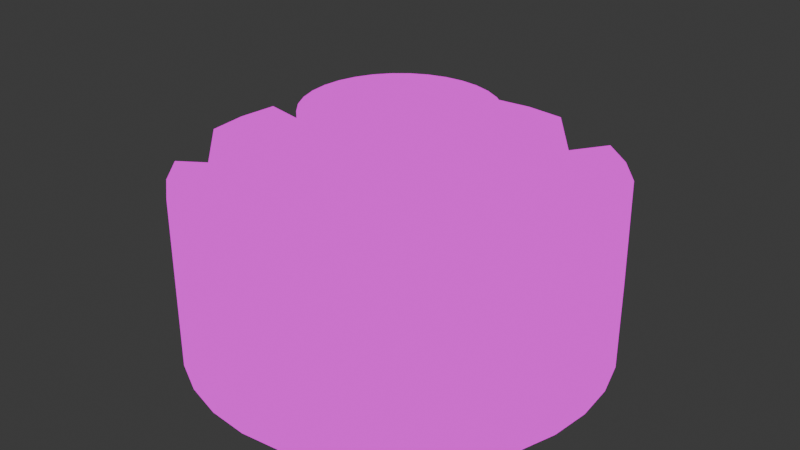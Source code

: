 # Source: Crown.blend  (saved by Blender 5.0.118; exported with 4.5.12 LTS)
import bpy
from mathutils import Matrix  # noqa: F401  (used for matrix-valued properties, if any)

bpy.ops.wm.read_factory_settings(use_empty=True)
scene = bpy.context.scene
scene.name = 'Scene'

# ---- collections
col_collection = bpy.data.collections.new('Collection'); scene.collection.children.link(col_collection)

# ---- images (referenced by path relative to the original .blend; pixels are not part of the script)
import os
ASSET_DIR = os.environ.get("B2B_ASSET_DIR", "")  # directory of the original .blend (textures are referenced by path, not embedded)
HERE = os.path.dirname(os.path.abspath(__file__))  # packed textures are extracted next to this script under _unpacked/

def load_image(name, relpath, width, height, colorspace="sRGB"):
    """Load a texture the original file referenced (path relative to the .blend, or extracted next to this script)."""
    p = next((c for c in (os.path.join(HERE, relpath), os.path.join(ASSET_DIR, relpath)) if relpath and os.path.exists(c)), "")
    if p:
        img = bpy.data.images.load(p, check_existing=True)
        img.name = name
    else:  # same state as the original file: an image datablock whose file is absent (Cycles renders it pink)
        img = bpy.data.images.new(name, width, height)
        img.source = "FILE"
        img.filepath = "//" + (relpath or name)
    img.colorspace_settings.name = colorspace
    return img
img_crownmap_png = load_image('CrownMap.png', 'CrownMap.png', 1024, 1024, 'sRGB')

# ---- materials (node trees are filled in below, after node groups)
mat_material_001 = bpy.data.materials.new('Material.001')

# ---- node groups
ng_smooth_by_angle = bpy.data.node_groups.new('Smooth by Angle', 'GeometryNodeTree')
_s = ng_smooth_by_angle.interface.new_socket(name='Mesh', in_out='OUTPUT', socket_type='NodeSocketGeometry')
_s = ng_smooth_by_angle.interface.new_socket(name='Mesh', in_out='INPUT', socket_type='NodeSocketGeometry')
_s = ng_smooth_by_angle.interface.new_socket(name='Angle', in_out='INPUT', socket_type='NodeSocketFloat')
_s.subtype = 'ANGLE'
_s.default_value = 0.5236
_s.min_value = 0.0
_s.max_value = 3.142
_s.description = 'Maximum face angle for smooth edges'
_s = ng_smooth_by_angle.interface.new_socket(name='Ignore Sharpness', in_out='INPUT', socket_type='NodeSocketBool')
_s.force_non_field = True
ng_smooth_by_angle.is_modifier = True
_N = ng_smooth_by_angle.nodes; _L = ng_smooth_by_angle.links
n0 = _N.new('GeometryNodeSetShadeSmooth'); n0.name = 'Set Shade Smooth'; n0.location = (120, -80)
n0.domain = 'EDGE'
n1 = _N.new('GeometryNodeSetShadeSmooth'); n1.name = 'Set Shade Smooth.001'; n1.location = (300, -80)
n2 = _N.new('NodeGroupOutput'); n2.name = 'Group Output'; n2.location = (480, -80)
n3 = _N.new('GeometryNodeInputMeshEdgeAngle'); n3.name = 'Edge Angle'; n3.location = (-440, -240)
n4 = _N.new('NodeGroupInput'); n4.name = 'Group Input'; n4.location = (-80, -80)
n5 = _N.new('GeometryNodeInputEdgeSmooth'); n5.name = 'Is Edge Smooth'; n5.location = (-260, -120)
n6 = _N.new('GeometryNodeInputShadeSmooth'); n6.name = 'Is Shade Smooth'; n6.location = (-440, -397)
n7 = _N.new('FunctionNodeCompare'); n7.name = 'Compare'; n7.location = (-260, -260)
n7.operation = 'LESS_EQUAL'
n7.inputs[6].default_value = (0.0, 0.0, 0.0, 0.0)
n7.inputs[7].default_value = (0.0, 0.0, 0.0, 0.0)
n8 = _N.new('FunctionNodeBooleanMath'); n8.name = 'Boolean Math.001'; n8.location = (-80, -260)
n9 = _N.new('NodeGroupInput'); n9.name = 'Group Input.001'; n9.location = (-440, -329)
n10 = _N.new('NodeGroupInput'); n10.name = 'Group Input.002'; n10.location = (-259, -189)
n11 = _N.new('FunctionNodeBooleanMath'); n11.name = 'Boolean Math'; n11.location = (-80, -149)
n11.operation = 'OR'
n12 = _N.new('FunctionNodeBooleanMath'); n12.name = 'Boolean Math.002'; n12.location = (-260, -380)
n12.operation = 'OR'
n13 = _N.new('NodeGroupInput'); n13.name = 'Group Input.003'; n13.location = (-440, -460)
_L.new(n3.outputs[0], n7.inputs[0])
_L.new(n1.outputs[0], n2.inputs[0])
_L.new(n9.outputs[1], n7.inputs[1])
_L.new(n7.outputs[0], n8.inputs[0])
_L.new(n4.outputs[0], n0.inputs[0])
_L.new(n0.outputs[0], n1.inputs[0])
_L.new(n8.outputs[0], n0.inputs[2])
_L.new(n10.outputs[2], n11.inputs[1])
_L.new(n5.outputs[0], n11.inputs[0])
_L.new(n11.outputs[0], n0.inputs[1])
_L.new(n13.outputs[2], n12.inputs[1])
_L.new(n6.outputs[0], n12.inputs[0])
_L.new(n12.outputs[0], n8.inputs[1])
n2.is_active_output = True

# ---- material node trees
mat_material_001.use_nodes = True; mat_material_001.node_tree.nodes.clear()
_N = mat_material_001.node_tree.nodes; _L = mat_material_001.node_tree.links
n0 = _N.new('ShaderNodeOutputMaterial'); n0.name = 'Material Output'; n0.location = (200, 100)
n1 = _N.new('ShaderNodeTexImage'); n1.name = 'Image Texture'; n1.location = (-565, 83)
n1.image = img_crownmap_png
n1.interpolation = 'Closest'
_L.new(n1.outputs[0], n0.inputs[0])
n0.is_active_output = True

# ---- world
world_world = bpy.data.worlds.new('World'); scene.world = world_world
world_world.use_nodes = True; world_world.node_tree.nodes.clear()
_N = world_world.node_tree.nodes; _L = world_world.node_tree.links
n0 = _N.new('ShaderNodeOutputWorld'); n0.name = 'World Output'; n0.location = (200, 100)
n1 = _N.new('ShaderNodeBackground'); n1.name = 'Background'; n1.location = (-200, 100)
n1.inputs[0].default_value = (0.05088, 0.05088, 0.05088, 1.0)
_L.new(n1.outputs[0], n0.inputs[0])
n0.is_active_output = True
world_world.color = (0.05088, 0.05088, 0.05088)
world_world.sun_shadow_jitter_overblur = 0.0

# ---- meshes
me_cylinder = bpy.data.meshes.new('Cylinder')
me_cylinder.from_pydata([(0.0, 1.0, -0.9657), (-7.527e-10, 0.7509, 3.949), (0.1951, 0.9808, -0.9657), (0.1465, 0.7365, 3.949), (0.3827, 0.9239, -0.9657), (0.2874, 0.6938, 1.567), (0.5556, 0.8315, -0.9657), (0.4172, 0.6244, 3.949), (0.7071, 0.7071, -0.9657), (0.531, 0.531, 3.949), (0.8315, 0.5556, -0.9657), (0.6244, 0.4172, 3.949), (0.9239, 0.3827, -0.9657), (0.6938, 0.2874, 1.567), (0.9808, 0.1951, -0.9657), (0.7365, 0.1465, 3.949), (1.0, 0.0, -0.9657), (0.7509, -8.602e-10, 3.949), (0.9808, -0.1951, -0.9657), (0.7365, -0.1465, 3.949), (0.9239, -0.3827, -0.9657), (0.6938, -0.2874, 1.567), (0.8315, -0.5556, -0.9657), (0.6244, -0.4172, 3.949), (0.7071, -0.7071, -0.9657), (0.531, -0.531, 3.949), (0.5556, -0.8315, -0.9657), (0.4172, -0.6244, 3.949), (0.3827, -0.9239, -0.9657), (0.2874, -0.6938, 1.567), (0.1951, -0.9808, -0.9657), (0.1465, -0.7365, 3.949), (0.0, -1.0, -0.9657), (-7.527e-10, -0.7509, 3.949), (-0.1951, -0.9808, -0.9657), (-0.1465, -0.7365, 3.949), (-0.3827, -0.9239, -0.9657), (-0.2874, -0.6938, 1.567), (-0.5556, -0.8315, -0.9657), (-0.4172, -0.6244, 3.949), (-0.7071, -0.7071, -0.9657), (-0.531, -0.531, 3.949), (-0.8315, -0.5556, -0.9657), (-0.6244, -0.4172, 3.949), (-0.9239, -0.3827, -0.9657), (-0.6938, -0.2874, 1.567), (-0.9808, -0.1951, -0.9657), (-0.7365, -0.1465, 3.949), (-1.0, 0.0, -0.9657), (-0.7509, -8.602e-10, 3.949), (-0.9808, 0.1951, -0.9657), (-0.7365, 0.1465, 3.949), (-0.9239, 0.3827, -0.9657), (-0.6938, 0.2874, 1.567), (-0.8315, 0.5556, -0.9657), (-0.6244, 0.4172, 3.949), (-0.7071, 0.7071, -0.9657), (-0.531, 0.531, 3.949), (-0.5556, 0.8315, -0.9657), (-0.4172, 0.6244, 3.949), (-0.3827, 0.9239, -0.9657), (-0.2874, 0.6938, 1.567), (-0.1951, 0.9808, -0.9657), (-0.1465, 0.7365, 3.949), (0.1951, 0.9808, 3.949), (0.0, 1.0, 3.949), (0.3827, 0.9239, 1.567), (0.5556, 0.8315, 3.949), (0.7071, 0.7071, 3.949), (0.8315, 0.5556, 3.949), (0.9239, 0.3827, 1.567), (0.9808, 0.1951, 3.949), (1.0, 0.0, 3.949), (0.9808, -0.1951, 3.949), (0.9239, -0.3827, 1.567), (0.8315, -0.5556, 3.949), (0.7071, -0.7071, 3.949), (0.5556, -0.8315, 3.949), (0.3827, -0.9239, 1.567), (0.1951, -0.9808, 3.949), (0.0, -1.0, 3.949), (-0.1951, -0.9808, 3.949), (-0.3827, -0.9239, 1.567), (-0.5556, -0.8315, 3.949), (-0.7071, -0.7071, 3.949), (-0.8315, -0.5556, 3.949), (-0.9239, -0.3827, 1.567), (-0.9808, -0.1951, 3.949), (-1.0, 0.0, 3.949), (-0.9808, 0.1951, 3.949), (-0.9239, 0.3827, 1.567), (-0.8315, 0.5556, 3.949), (-0.7071, 0.7071, 3.949), (-0.5556, 0.8315, 3.949), (-0.3827, 0.9239, 1.567), (-0.1951, 0.9808, 3.949), (0.728, -4.894e-10, 1.567), (0.0, -0.728, 1.567), (-0.5147, -0.5147, 1.567), (-0.728, -4.894e-10, 1.567), (-0.5147, 0.5147, 1.567), (0.0, 0.728, 1.567), (0.5147, 0.5147, 1.567), (0.5147, -0.5147, 1.567), (-0.3819, 0.3819, 1.567), (-0.2132, 0.2132, 1.567), (-1.49e-08, -1.49e-08, 1.567), (0.2132, -0.2132, 1.567), (0.3819, -0.3819, 1.567), (-1.968e-09, 0.436, 0.4661), (-1.968e-09, 0.436, 5.699), (0.08507, 0.4277, 0.4661), (0.08507, 0.4277, 5.699), (0.1669, 0.4028, 0.4661), (0.1669, 0.4028, 5.699), (0.2423, 0.3626, 0.4661), (0.2423, 0.3626, 5.699), (0.3083, 0.3083, 0.4661), (0.3083, 0.3083, 5.699), (0.3626, 0.2423, 0.4661), (0.3626, 0.2423, 5.699), (0.4028, 0.1669, 0.4661), (0.4028, 0.1669, 5.699), (0.4277, 0.08507, 0.4661), (0.4277, 0.08507, 5.699), (0.436, 2.686e-09, 0.4661), (0.436, 2.686e-09, 5.699), (0.4277, -0.08507, 0.4661), (0.4277, -0.08507, 5.699), (0.4028, -0.1669, 0.4661), (0.4028, -0.1669, 5.699), (0.3626, -0.2423, 0.4661), (0.3626, -0.2423, 5.699), (0.3083, -0.3083, 0.4661), (0.3083, -0.3083, 5.699), (0.2423, -0.3626, 0.4661), (0.2423, -0.3626, 5.699), (0.1669, -0.4028, 0.4661), (0.1669, -0.4028, 5.699), (0.08507, -0.4277, 0.4661), (0.08507, -0.4277, 5.699), (-1.968e-09, -0.436, 0.4661), (-1.968e-09, -0.436, 5.699), (-0.08507, -0.4277, 0.4661), (-0.08507, -0.4277, 5.699), (-0.1669, -0.4028, 0.4661), (-0.1669, -0.4028, 5.699), (-0.2423, -0.3626, 0.4661), (-0.2423, -0.3626, 5.699), (-0.3083, -0.3083, 0.4661), (-0.3083, -0.3083, 5.699), (-0.3626, -0.2423, 0.4661), (-0.3626, -0.2423, 5.699), (-0.4028, -0.1669, 0.4661), (-0.4028, -0.1669, 5.699), (-0.4277, -0.08507, 0.4661), (-0.4277, -0.08507, 5.699), (-0.436, 2.686e-09, 0.4661), (-0.436, 2.686e-09, 5.699), (-0.4277, 0.08507, 0.4661), (-0.4277, 0.08507, 5.699), (-0.4028, 0.1669, 0.4661), (-0.4028, 0.1669, 5.699), (-0.3626, 0.2423, 0.4661), (-0.3626, 0.2423, 5.699), (-0.3083, 0.3083, 0.4661), (-0.3083, 0.3083, 5.699), (-0.2423, 0.3626, 0.4661), (-0.2423, 0.3626, 5.699), (-0.1669, 0.4028, 0.4661), (-0.1669, 0.4028, 5.699), (-0.08507, 0.4277, 0.4661), (-0.08507, 0.4277, 5.699)], [], [(0, 65, 64, 2), (2, 64, 66, 4), (4, 66, 67, 6), (6, 67, 68, 8), (8, 68, 69, 10), (10, 69, 70, 12), (12, 70, 71, 14), (14, 71, 72, 16), (16, 72, 73, 18), (18, 73, 74, 20), (20, 74, 75, 22), (22, 75, 76, 24), (24, 76, 77, 26), (26, 77, 78, 28), (28, 78, 79, 30), (30, 79, 80, 32), (32, 80, 81, 34), (34, 81, 82, 36), (36, 82, 83, 38), (38, 83, 84, 40), (40, 84, 85, 42), (42, 85, 86, 44), (44, 86, 87, 46), (46, 87, 88, 48), (48, 88, 89, 50), (50, 89, 90, 52), (52, 90, 91, 54), (54, 91, 92, 56), (56, 92, 93, 58), (58, 93, 94, 60), (37, 98, 41, 39), (60, 94, 95, 62), (62, 95, 65, 0), (0, 2, 4, 6, 8, 10, 12, 14, 16, 18, 20, 22, 24, 26, 28, 30, 32, 34, 36, 38, 40, 42, 44, 46, 48, 50, 52, 54, 56, 58, 60, 62), (1, 3, 64, 65), (3, 5, 66, 64), (5, 7, 67, 66), (7, 9, 68, 67), (9, 11, 69, 68), (11, 13, 70, 69), (13, 15, 71, 70), (15, 17, 72, 71), (17, 19, 73, 72), (19, 21, 74, 73), (21, 23, 75, 74), (23, 25, 76, 75), (25, 27, 77, 76), (27, 29, 78, 77), (29, 31, 79, 78), (31, 33, 80, 79), (33, 35, 81, 80), (35, 37, 82, 81), (37, 39, 83, 82), (39, 41, 84, 83), (41, 43, 85, 84), (43, 45, 86, 85), (45, 47, 87, 86), (47, 49, 88, 87), (49, 51, 89, 88), (51, 53, 90, 89), (53, 55, 91, 90), (55, 57, 92, 91), (57, 59, 93, 92), (59, 61, 94, 93), (61, 63, 95, 94), (63, 1, 65, 95), (43, 41, 98, 45), (99, 104, 100, 53), (45, 99, 49, 47), (51, 49, 99, 53), (53, 100, 57, 55), (59, 57, 100, 61), (61, 101, 1, 63), (1, 101, 5, 3), (5, 102, 9, 7), (11, 9, 102, 13), (13, 96, 17, 15), (19, 17, 96, 21), (21, 103, 25, 23), (27, 25, 103, 29), (29, 97, 33, 31), (35, 33, 97, 37), (104, 101, 61, 100), (45, 105, 104, 99), (105, 5, 101, 104), (98, 106, 105, 45), (106, 102, 5, 105), (37, 107, 106, 98), (107, 13, 102, 106), (97, 108, 107, 37), (108, 96, 13, 107), (29, 103, 108, 97), (103, 21, 96, 108), (109, 110, 112, 111), (111, 112, 114, 113), (113, 114, 116, 115), (115, 116, 118, 117), (117, 118, 120, 119), (119, 120, 122, 121), (121, 122, 124, 123), (123, 124, 126, 125), (125, 126, 128, 127), (127, 128, 130, 129), (129, 130, 132, 131), (131, 132, 134, 133), (133, 134, 136, 135), (135, 136, 138, 137), (137, 138, 140, 139), (139, 140, 142, 141), (141, 142, 144, 143), (143, 144, 146, 145), (145, 146, 148, 147), (147, 148, 150, 149), (149, 150, 152, 151), (151, 152, 154, 153), (153, 154, 156, 155), (155, 156, 158, 157), (157, 158, 160, 159), (159, 160, 162, 161), (161, 162, 164, 163), (163, 164, 166, 165), (165, 166, 168, 167), (167, 168, 170, 169), (112, 110, 172, 170, 168, 166, 164, 162, 160, 158, 156, 154, 152, 150, 148, 146, 144, 142, 140, 138, 136, 134, 132, 130, 128, 126, 124, 122, 120, 118, 116, 114), (169, 170, 172, 171), (171, 172, 110, 109), (109, 111, 113, 115, 117, 119, 121, 123, 125, 127, 129, 131, 133, 135, 137, 139, 141, 143, 145, 147, 149, 151, 153, 155, 157, 159, 161, 163, 165, 167, 169, 171)])
me_cylinder.polygons.foreach_set('use_smooth', [True] * 127)
_uv = me_cylinder.uv_layers.new(name='UVMap')
_uv.uv.foreach_set('vector', [0.2918, 0.4682, 0.2921, 0.4682, 0.2921, 0.4695, 0.2918, 0.4695, 0.2918, 0.4695, 0.2921, 0.4695, 0.2919, 0.4709, 0.2918, 0.4709, 0.2918, 0.4709, 0.2919, 0.4709, 0.2921, 0.4724, 0.2918, 0.4724, 0.2918, 0.4724, 0.2921, 0.4724, 0.2921, 0.4739, 0.2918, 0.4739, 0.2918, 0.4739, 0.2921, 0.4739, 0.2921, 0.4753, 0.2918, 0.4753, 0.2918, 0.4753, 0.2921, 0.4753, 0.2919, 0.4767, 0.2918, 0.4767, 0.2918, 0.4767, 0.2919, 0.4767, 0.2921, 0.4779, 0.2918, 0.4779, 0.2912, 0.4671, 0.2915, 0.4671, 0.2915, 0.4683, 0.2912, 0.4683, 0.2912, 0.4683, 0.2915, 0.4683, 0.2915, 0.4696, 0.2912, 0.4696, 0.2912, 0.4696, 0.2915, 0.4696, 0.2913, 0.471, 0.2912, 0.471, 0.2912, 0.471, 0.2913, 0.471, 0.2915, 0.4725, 0.2912, 0.4725, 0.2912, 0.4725, 0.2915, 0.4725, 0.2915, 0.474, 0.2912, 0.474, 0.2912, 0.474, 0.2915, 0.474, 0.2915, 0.4754, 0.2912, 0.4754, 0.2912, 0.4754, 0.2915, 0.4754, 0.2913, 0.4768, 0.2912, 0.4768, 0.2912, 0.4768, 0.2913, 0.4768, 0.2915, 0.4779, 0.2912, 0.4779, 0.2921, 0.4671, 0.2924, 0.4671, 0.2924, 0.4682, 0.2921, 0.4682, 0.2921, 0.4682, 0.2924, 0.4682, 0.2924, 0.4695, 0.2921, 0.4695, 0.2921, 0.4695, 0.2924, 0.4695, 0.2922, 0.4709, 0.2921, 0.4709, 0.2921, 0.4709, 0.2922, 0.4709, 0.2924, 0.4724, 0.2921, 0.4724, 0.2921, 0.4724, 0.2924, 0.4724, 0.2924, 0.4739, 0.2921, 0.4739, 0.2921, 0.4739, 0.2924, 0.4739, 0.2924, 0.4753, 0.2921, 0.4753, 0.2921, 0.4753, 0.2924, 0.4753, 0.2922, 0.4767, 0.2921, 0.4767, 0.2921, 0.4767, 0.2922, 0.4767, 0.2924, 0.4779, 0.2921, 0.4779, 0.2915, 0.4671, 0.2918, 0.4671, 0.2918, 0.4682, 0.2915, 0.4682, 0.2915, 0.4682, 0.2918, 0.4682, 0.2918, 0.4695, 0.2915, 0.4695, 0.2915, 0.4695, 0.2918, 0.4695, 0.2916, 0.4709, 0.2915, 0.4709, 0.2915, 0.4709, 0.2916, 0.4709, 0.2918, 0.4724, 0.2915, 0.4724, 0.2915, 0.4724, 0.2918, 0.4724, 0.2918, 0.4739, 0.2915, 0.4739, 0.2915, 0.4739, 0.2918, 0.4739, 0.2918, 0.4753, 0.2915, 0.4753, 0.2915, 0.4753, 0.2918, 0.4753, 0.2916, 0.4767, 0.2915, 0.4767, 0.6966, 0.4591, 0.6966, 0.4607, 0.6965, 0.4607, 0.6965, 0.4599, 0.2915, 0.4767, 0.2916, 0.4767, 0.2918, 0.4779, 0.2915, 0.4779, 0.2918, 0.4671, 0.2921, 0.4671, 0.2921, 0.4682, 0.2918, 0.4682, 0.4976, 0.4442, 0.4976, 0.4431, 0.4976, 0.4421, 0.4976, 0.4411, 0.4976, 0.4403, 0.4976, 0.4396, 0.4976, 0.4391, 0.4976, 0.4388, 0.4976, 0.4387, 0.4976, 0.4388, 0.4976, 0.4391, 0.4977, 0.4396, 0.4977, 0.4403, 0.4977, 0.4411, 0.4977, 0.4421, 0.4977, 0.4431, 0.4977, 0.4442, 0.4977, 0.4452, 0.4977, 0.4463, 0.4977, 0.4472, 0.4977, 0.4481, 0.4977, 0.4488, 0.4977, 0.4493, 0.4976, 0.4496, 0.4976, 0.4497, 0.4976, 0.4496, 0.4976, 0.4493, 0.4976, 0.4488, 0.4976, 0.4481, 0.4976, 0.4473, 0.4976, 0.4463, 0.4976, 0.4453, 0.09129, 0.48, 0.09129, 0.4794, 0.0913, 0.4792, 0.0913, 0.48, 0.8978, 0.4708, 0.8978, 0.4672, 0.8979, 0.467, 0.8979, 0.4706, 0.8974, 0.475, 0.8974, 0.4787, 0.8973, 0.4788, 0.8973, 0.4751, 0.09159, 0.4809, 0.09159, 0.4804, 0.0916, 0.4797, 0.0916, 0.4803, 0.09159, 0.4804, 0.09159, 0.48, 0.0916, 0.4792, 0.0916, 0.4797, 0.897, 0.4785, 0.897, 0.4748, 0.8971, 0.4751, 0.8971, 0.4788, 0.8977, 0.4701, 0.8976, 0.4707, 0.8976, 0.4693, 0.8977, 0.4684, 0.09168, 0.4815, 0.09168, 0.4815, 0.09168, 0.4804, 0.09169, 0.4805, 0.09168, 0.4815, 0.09167, 0.4815, 0.09167, 0.4805, 0.09168, 0.4804, 0.8972, 0.4788, 0.8972, 0.4751, 0.8973, 0.4749, 0.8973, 0.4786, 0.8973, 0.475, 0.8973, 0.4787, 0.8973, 0.4788, 0.8973, 0.4751, 0.09165, 0.4813, 0.09165, 0.4809, 0.09166, 0.4816, 0.09166, 0.4821, 0.09165, 0.4809, 0.09165, 0.4804, 0.09166, 0.481, 0.09166, 0.4816, 0.8971, 0.4785, 0.8971, 0.4749, 0.8972, 0.4751, 0.8972, 0.4788, 0.8976, 0.4753, 0.8974, 0.4759, 0.8974, 0.4745, 0.8976, 0.4736, 0.09166, 0.4818, 0.09166, 0.4812, 0.09167, 0.4812, 0.09167, 0.482, 0.09166, 0.4812, 0.09166, 0.4806, 0.09167, 0.4804, 0.09167, 0.4812, 0.8972, 0.4698, 0.8972, 0.4662, 0.8973, 0.466, 0.8973, 0.4696, 0.8972, 0.4699, 0.8972, 0.4735, 0.8972, 0.4735, 0.8972, 0.4699, 0.09129, 0.4792, 0.09129, 0.4797, 0.09128, 0.4803, 0.09128, 0.4797, 0.09129, 0.4797, 0.09129, 0.48, 0.09128, 0.4809, 0.09128, 0.4803, 0.8971, 0.4696, 0.8971, 0.4659, 0.8972, 0.4661, 0.8972, 0.4698, 0.8976, 0.4772, 0.8977, 0.4765, 0.8977, 0.4778, 0.8976, 0.4788, 0.0917, 0.4815, 0.09169, 0.4815, 0.09169, 0.4804, 0.0917, 0.4805, 0.09169, 0.4815, 0.09169, 0.4815, 0.09169, 0.4805, 0.09169, 0.4804, 0.8972, 0.4698, 0.8972, 0.4662, 0.8972, 0.466, 0.8972, 0.4696, 0.8973, 0.4698, 0.8973, 0.4735, 0.8972, 0.4735, 0.8972, 0.4699, 0.09159, 0.48, 0.09159, 0.4804, 0.09158, 0.4797, 0.09158, 0.4792, 0.09159, 0.4804, 0.09159, 0.4809, 0.09158, 0.4803, 0.09158, 0.4797, 0.8971, 0.4735, 0.8971, 0.4699, 0.8971, 0.4701, 0.8972, 0.4737, 0.8976, 0.4701, 0.8974, 0.4707, 0.8974, 0.4693, 0.8976, 0.4684, 0.09129, 0.4806, 0.09129, 0.48, 0.0913, 0.48, 0.0913, 0.4808, 0.6965, 0.4615, 0.6965, 0.4607, 0.6966, 0.4607, 0.6966, 0.4623, 0.498, 0.4431, 0.498, 0.4436, 0.498, 0.4434, 0.498, 0.4431, 0.6972, 0.4544, 0.6972, 0.4556, 0.6971, 0.4555, 0.6971, 0.4549, 0.6971, 0.4563, 0.6971, 0.4555, 0.6972, 0.4556, 0.6972, 0.4571, 0.697, 0.4591, 0.697, 0.4607, 0.6969, 0.4607, 0.6969, 0.4599, 0.6969, 0.4615, 0.6969, 0.4607, 0.697, 0.4607, 0.697, 0.4623, 0.6972, 0.4596, 0.6972, 0.4585, 0.6973, 0.4585, 0.6973, 0.4591, 0.6973, 0.4585, 0.6972, 0.4585, 0.6972, 0.4571, 0.6973, 0.4578, 0.6968, 0.4591, 0.6968, 0.4607, 0.6966, 0.4607, 0.6966, 0.4599, 0.6966, 0.4615, 0.6966, 0.4607, 0.6968, 0.4607, 0.6968, 0.4623, 0.6971, 0.4596, 0.6971, 0.4585, 0.6972, 0.4585, 0.6972, 0.4591, 0.6972, 0.4578, 0.6972, 0.4585, 0.6971, 0.4585, 0.6971, 0.4571, 0.6969, 0.4591, 0.6969, 0.4607, 0.6968, 0.4607, 0.6968, 0.4599, 0.6968, 0.4615, 0.6968, 0.4607, 0.6969, 0.4607, 0.6969, 0.4623, 0.6972, 0.4558, 0.6972, 0.4546, 0.6973, 0.4547, 0.6973, 0.4553, 0.6973, 0.454, 0.6973, 0.4547, 0.6972, 0.4546, 0.6972, 0.4532, 0.498, 0.4436, 0.498, 0.4441, 0.498, 0.4437, 0.498, 0.4434, 0.498, 0.4431, 0.498, 0.4438, 0.498, 0.4436, 0.498, 0.4431, 0.498, 0.4438, 0.498, 0.4446, 0.498, 0.4441, 0.498, 0.4436, 0.498, 0.4434, 0.498, 0.4441, 0.498, 0.4438, 0.498, 0.4431, 0.498, 0.4441, 0.498, 0.4449, 0.498, 0.4446, 0.498, 0.4438, 0.498, 0.4437, 0.498, 0.4444, 0.498, 0.4441, 0.498, 0.4434, 0.498, 0.4444, 0.498, 0.4451, 0.498, 0.4449, 0.498, 0.4441, 0.498, 0.4441, 0.498, 0.4447, 0.498, 0.4444, 0.498, 0.4437, 0.498, 0.4447, 0.498, 0.4452, 0.498, 0.4451, 0.498, 0.4444, 0.498, 0.4445, 0.498, 0.4449, 0.498, 0.4447, 0.498, 0.4441, 0.498, 0.4449, 0.498, 0.4451, 0.498, 0.4452, 0.498, 0.4447, 0.9012, 0.4733, 0.9012, 0.4636, 0.9012, 0.4636, 0.9012, 0.4733, 0.9012, 0.4733, 0.9012, 0.4636, 0.9012, 0.4636, 0.9012, 0.4733, 0.9012, 0.4733, 0.9012, 0.4636, 0.9013, 0.4636, 0.9013, 0.4733, 0.9013, 0.4733, 0.9013, 0.4636, 0.9013, 0.4636, 0.9013, 0.4733, 0.9013, 0.4733, 0.9013, 0.4636, 0.9013, 0.4636, 0.9013, 0.4733, 0.9013, 0.4733, 0.9013, 0.4636, 0.9013, 0.4636, 0.9013, 0.4733, 0.9013, 0.4733, 0.9013, 0.4636, 0.9014, 0.4636, 0.9014, 0.4733, 0.9007, 0.4733, 0.9007, 0.4636, 0.9007, 0.4636, 0.9007, 0.4733, 0.9007, 0.4733, 0.9007, 0.4636, 0.9007, 0.4636, 0.9007, 0.4733, 0.9007, 0.4733, 0.9007, 0.4636, 0.9008, 0.4636, 0.9008, 0.4733, 0.9008, 0.4733, 0.9008, 0.4636, 0.9008, 0.4636, 0.9008, 0.4733, 0.9008, 0.4733, 0.9008, 0.4636, 0.9008, 0.4636, 0.9008, 0.4733, 0.9008, 0.4733, 0.9008, 0.4636, 0.9009, 0.4636, 0.9009, 0.4733, 0.9009, 0.4733, 0.9009, 0.4636, 0.9009, 0.4636, 0.9009, 0.4733, 0.9009, 0.4733, 0.9009, 0.4636, 0.9009, 0.4636, 0.9009, 0.4733, 0.9014, 0.4733, 0.9014, 0.4636, 0.9014, 0.4636, 0.9014, 0.4733, 0.9014, 0.4733, 0.9014, 0.4636, 0.9014, 0.4636, 0.9014, 0.4733, 0.9014, 0.4733, 0.9014, 0.4636, 0.9015, 0.4636, 0.9015, 0.4733, 0.9015, 0.4733, 0.9015, 0.4636, 0.9015, 0.4636, 0.9015, 0.4733, 0.9015, 0.4733, 0.9015, 0.4636, 0.9015, 0.4636, 0.9015, 0.4733, 0.9015, 0.4733, 0.9015, 0.4636, 0.9015, 0.4636, 0.9015, 0.4733, 0.9015, 0.4733, 0.9015, 0.4636, 0.9016, 0.4636, 0.9016, 0.4733, 0.9016, 0.4733, 0.9016, 0.4636, 0.9016, 0.4636, 0.9016, 0.4733, 0.9009, 0.4733, 0.9009, 0.4636, 0.9009, 0.4636, 0.9009, 0.4733, 0.9009, 0.4733, 0.9009, 0.4636, 0.901, 0.4636, 0.901, 0.4733, 0.901, 0.4733, 0.901, 0.4636, 0.901, 0.4636, 0.901, 0.4733, 0.901, 0.4733, 0.901, 0.4636, 0.901, 0.4636, 0.901, 0.4733, 0.901, 0.4733, 0.901, 0.4636, 0.9011, 0.4636, 0.9011, 0.4733, 0.9011, 0.4733, 0.9011, 0.4636, 0.9011, 0.4636, 0.9011, 0.4733, 0.9011, 0.4733, 0.9011, 0.4636, 0.9011, 0.4636, 0.9011, 0.4733, 0.561, 0.6039, 0.5609, 0.5614, 0.5609, 0.5188, 0.561, 0.4779, 0.5611, 0.4401, 0.5613, 0.407, 0.5615, 0.3797, 0.5618, 0.3594, 0.5621, 0.3468, 0.5625, 0.3425, 0.5628, 0.3465, 0.5632, 0.3588, 0.5635, 0.3788, 0.5638, 0.4057, 0.564, 0.4387, 0.5642, 0.4763, 0.5643, 0.5171, 0.5644, 0.5597, 0.5644, 0.6022, 0.5643, 0.6432, 0.5642, 0.6809, 0.564, 0.7141, 0.5638, 0.7413, 0.5635, 0.7616, 0.5632, 0.7742, 0.5628, 0.7785, 0.5625, 0.7745, 0.5621, 0.7623, 0.5618, 0.7423, 0.5615, 0.7153, 0.5613, 0.6824, 0.5611, 0.6447, 0.9011, 0.4733, 0.9011, 0.4636, 0.9011, 0.4636, 0.9011, 0.4733, 0.9011, 0.4733, 0.9011, 0.4636, 0.9012, 0.4636, 0.9012, 0.4733, 0.5644, 0.5614, 0.5644, 0.5188, 0.5645, 0.4779, 0.5646, 0.4401, 0.5648, 0.407, 0.565, 0.3797, 0.5653, 0.3594, 0.5656, 0.3468, 0.566, 0.3425, 0.5663, 0.3465, 0.5666, 0.3588, 0.567, 0.3788, 0.5672, 0.4057, 0.5675, 0.4387, 0.5677, 0.4763, 0.5678, 0.5171, 0.5679, 0.5597, 0.5679, 0.6022, 0.5678, 0.6432, 0.5677, 0.6809, 0.5675, 0.7141, 0.5672, 0.7413, 0.567, 0.7616, 0.5666, 0.7742, 0.5663, 0.7785, 0.566, 0.7745, 0.5656, 0.7623, 0.5653, 0.7423, 0.565, 0.7153, 0.5648, 0.6824, 0.5646, 0.6447, 0.5645, 0.6039])
me_cylinder.materials.append(mat_material_001)
me_cylinder.update()

# ---- objects
ob_cylinder = bpy.data.objects.new('Cylinder', me_cylinder)

# ---- transforms, parenting, visibility, modifiers, constraints
ob_cylinder.location = (0.0, 0.0, 0.0)
ob_cylinder.scale = (6.0, 6.0, 1.0)
_m = ob_cylinder.modifiers.new('Smooth by Angle', 'NODES')
_m.node_group = ng_smooth_by_angle
_m.use_pin_to_last = True
_m.show_group_selector = False

# ---- collection membership
col_collection.objects.link(ob_cylinder)

# ---- scene / render settings (as saved in the file)
scene.frame_start = 1; scene.frame_end = 250; scene.frame_set(101)
scene.render.engine = 'BLENDER_EEVEE_NEXT'
scene.render.bake_bias = 0.0
scene.render.bake_samples = 0
scene.cycles.sampling_pattern = 'TABULATED_SOBOL'
scene.eevee.use_volume_custom_range = False
bpy.context.view_layer.update()

# ---- added for rendering (the .blend has no active camera and no usable light): camera, sun
cam_auto = bpy.data.cameras.new('AutoCamera')
cam_auto.lens = 50.0
cam_auto.sensor_width = 36.0
cam_auto.clip_end = 1000.0
ob_auto_camera = bpy.data.objects.new('AutoCamera', cam_auto)
scene.collection.objects.link(ob_auto_camera)
ob_auto_camera.location = (16.8689, -20.2427, 15.8615)
ob_auto_camera.rotation_euler = (1.09748, -7.21219e-08, 0.694738)
scene.camera = ob_auto_camera
light_auto_sun = bpy.data.lights.new('AutoSun', 'SUN')
light_auto_sun.energy = 3.0
light_auto_sun.angle = 0.0523599
ob_auto_sun = bpy.data.objects.new('AutoSun', light_auto_sun)
scene.collection.objects.link(ob_auto_sun)
ob_auto_sun.rotation_euler = (0.872665, 0.174533, 0.523599)
bpy.context.view_layer.update()
